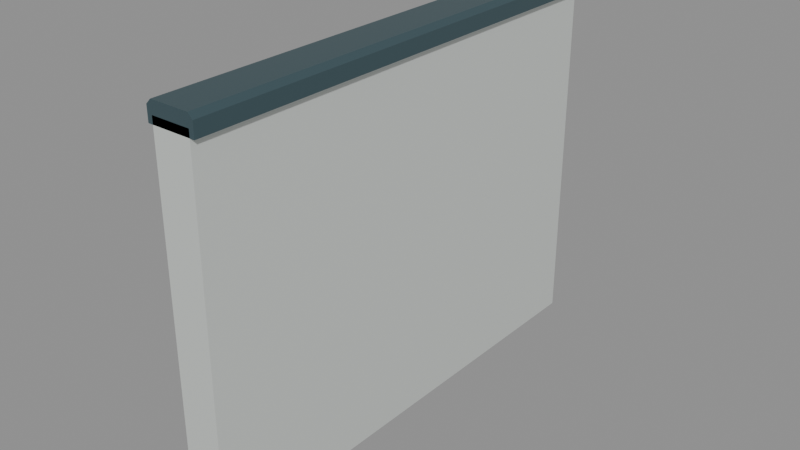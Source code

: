 # Source: halfwall_straight_100cm_miter_10000_0_10000_2361.blend  (saved by Blender 5.2.45; exported with 4.5.12 LTS)
import bpy
from mathutils import Matrix  # noqa: F401  (used for matrix-valued properties, if any)

bpy.ops.wm.read_factory_settings(use_empty=True)
scene = bpy.context.scene
scene.name = 'halfwall_straight_100cm_miter_10000_0_10000_2361'

# ---- materials (node trees are filled in below, after node groups)
mat_warm_white_painted_steel = bpy.data.materials.new('Warm white painted steel')
mat_warm_white_painted_steel.diffuse_color = (0.74, 0.78, 0.75, 1.0)
mat_dark_gunwale_cap = bpy.data.materials.new('Dark gunwale cap')
mat_dark_gunwale_cap.diffuse_color = (0.075, 0.13, 0.15, 1.0)

# ---- material node trees
mat_warm_white_painted_steel.use_nodes = True; mat_warm_white_painted_steel.node_tree.nodes.clear()
_N = mat_warm_white_painted_steel.node_tree.nodes; _L = mat_warm_white_painted_steel.node_tree.links
n0 = _N.new('ShaderNodeBsdfPrincipled'); n0.name = 'Principled BSDF'; n0.location = (-200, 100)
n0.inputs[0].default_value = (0.74, 0.78, 0.75, 1.0)
n0.inputs[1].default_value = 0.3
n0.inputs[2].default_value = 0.42
n0.inputs[10].default_value = 0.005
n1 = _N.new('ShaderNodeOutputMaterial'); n1.name = 'Material Output'; n1.location = (200, 100)
_L.new(n0.outputs[0], n1.inputs[0])
n1.is_active_output = True
mat_dark_gunwale_cap.use_nodes = True; mat_dark_gunwale_cap.node_tree.nodes.clear()
_N = mat_dark_gunwale_cap.node_tree.nodes; _L = mat_dark_gunwale_cap.node_tree.links
n0 = _N.new('ShaderNodeBsdfPrincipled'); n0.name = 'Principled BSDF'; n0.location = (-200, 100)
n0.inputs[0].default_value = (0.075, 0.13, 0.15, 1.0)
n0.inputs[1].default_value = 0.5
n0.inputs[2].default_value = 0.4
n0.inputs[10].default_value = 0.005
n1 = _N.new('ShaderNodeOutputMaterial'); n1.name = 'Material Output'; n1.location = (200, 100)
_L.new(n0.outputs[0], n1.inputs[0])
n1.is_active_output = True

# ---- meshes
me_seamless_solid_halfwall_002 = bpy.data.meshes.new('Seamless solid halfwall.002')
me_seamless_solid_halfwall_002.from_pydata([(-0.04, 0.0, 0.0), (0.04, 0.0, 0.0), (0.04, 0.0, 0.75), (-0.04, 0.0, 0.75), (-0.04, 0.9906, 0.0), (0.04, 1.009, 0.0), (0.04, 1.009, 0.75), (-0.04, 0.9906, 0.75)], [], [(3, 2, 1, 0), (4, 5, 6, 7), (0, 1, 5, 4), (1, 2, 6, 5), (2, 3, 7, 6), (3, 0, 4, 7)])
me_seamless_solid_halfwall_002.materials.append(mat_warm_white_painted_steel)
me_seamless_solid_halfwall_002.update()
me_seamless_top_cap_002 = bpy.data.meshes.new('Seamless top cap.002')
me_seamless_top_cap_002.from_pydata([(-0.05, 0.0, 0.735), (0.05, 0.0, 0.735), (0.05, 0.0, 0.765), (0.04, 0.0, 0.775), (-0.04, 0.0, 0.775), (-0.05, 0.0, 0.765), (-0.05, 0.9882, 0.735), (0.05, 1.012, 0.735), (0.05, 1.012, 0.765), (0.04, 1.009, 0.775), (-0.04, 0.9906, 0.775), (-0.05, 0.9882, 0.765)], [], [(5, 4, 3, 2, 1, 0), (6, 7, 8, 9, 10, 11), (0, 1, 7, 6), (1, 2, 8, 7), (2, 3, 9, 8), (3, 4, 10, 9), (4, 5, 11, 10), (5, 0, 6, 11)])
me_seamless_top_cap_002.materials.append(mat_dark_gunwale_cap)
me_seamless_top_cap_002.update()

# ---- objects
ob_seamless_solid_halfwall_002 = bpy.data.objects.new('Seamless solid halfwall.002', me_seamless_solid_halfwall_002)
ob_seamless_top_cap_002 = bpy.data.objects.new('Seamless top cap.002', me_seamless_top_cap_002)
ob_socketstart_002 = bpy.data.objects.new('SocketStart.002', None)
ob_socketend_002 = bpy.data.objects.new('SocketEnd.002', None)

# ---- transforms, parenting, visibility, modifiers, constraints
ob_seamless_solid_halfwall_002.location = (0.0, 0.0, 0.0)
ob_seamless_top_cap_002.location = (0.0, 0.0, 0.0)
ob_socketstart_002.location = (0.0, 0.0, 0.0)
ob_socketstart_002.empty_display_size = 0.08
ob_socketend_002.location = (0.0, 1.0, 0.0)
ob_socketend_002.empty_display_size = 0.08

# ---- collection membership
scene.collection.objects.link(ob_seamless_solid_halfwall_002)
scene.collection.objects.link(ob_seamless_top_cap_002)
scene.collection.objects.link(ob_socketstart_002)
scene.collection.objects.link(ob_socketend_002)

# ---- scene / render settings (as saved in the file)
scene.frame_start = 1; scene.frame_end = 250; scene.frame_set(1)
scene.render.engine = 'BLENDER_EEVEE_NEXT'
scene.render.image_settings.exr_codec = 'NONE'
scene.render.use_bake_clear = False
scene.render.bake_margin = 0
scene.render.bake_bias = 0.0
scene.render.bake_samples = 0
scene.render.simplify_subdivision_render = 0
scene.render.simplify_child_particles_render = 0.0
scene.render.compositor_device = 'GPU'
scene.eevee.use_volume_custom_range = False
scene.eevee.gtao_distance = 0.0
scene.eevee.use_fast_gi = False
scene.eevee.fast_gi_thickness_near = 0.1
scene.eevee.fast_gi_thickness_far = 0.0
scene.eevee.ray_tracing_options.screen_trace_thickness = 0.1
bpy.context.view_layer.update()

# ---- added for rendering (the .blend has no active camera and no usable light): camera, sun + grey world if the file has none
cam_auto = bpy.data.cameras.new('AutoCamera')
cam_auto.lens = 50.0
cam_auto.sensor_width = 36.0
cam_auto.clip_end = 1000.0
ob_auto_camera = bpy.data.objects.new('AutoCamera', cam_auto)
scene.collection.objects.link(ob_auto_camera)
ob_auto_camera.location = (1.18283, -0.913495, 1.33376)
ob_auto_camera.rotation_euler = (1.09748, -7.21219e-08, 0.694738)
scene.camera = ob_auto_camera
light_auto_sun = bpy.data.lights.new('AutoSun', 'SUN')
light_auto_sun.energy = 3.0
light_auto_sun.angle = 0.0523599
ob_auto_sun = bpy.data.objects.new('AutoSun', light_auto_sun)
scene.collection.objects.link(ob_auto_sun)
ob_auto_sun.rotation_euler = (0.872665, 0.174533, 0.523599)
if scene.world is None:
    world_auto = bpy.data.worlds.new('AutoWorld')
    world_auto.color = (0.3, 0.3, 0.3)
    scene.world = world_auto
bpy.context.view_layer.update()
